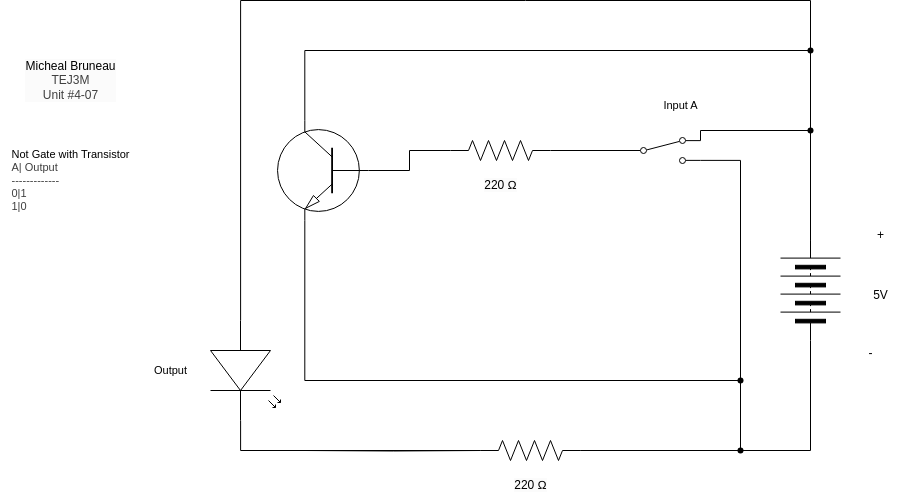

The diagram above was exported from draw.io. Its source (the exported page's mxGraphModel, read from the mxfile embedded in the PNG):
<mxGraphModel dx="532" dy="316" grid="1" gridSize="10" guides="1" tooltips="1" connect="1" arrows="1" fold="1" page="1" pageScale="1" pageWidth="850" pageHeight="1100" math="0" shadow="0">
  <root>
    <mxCell id="0" />
    <mxCell id="1" parent="0" />
    <mxCell id="2" value="&lt;span style=&quot;scrollbar-color: rgb(226, 226, 226) rgb(251, 251, 251); background-color: rgb(251, 251, 251); color: rgb(0, 0, 0);&quot;&gt;Micheal Bruneau&lt;/span&gt;&lt;div style=&quot;scrollbar-color: rgb(226, 226, 226) rgb(251, 251, 251); background-color: rgb(251, 251, 251); color: rgb(63, 63, 63);&quot;&gt;TEJ3M&lt;/div&gt;&lt;div style=&quot;scrollbar-color: rgb(226, 226, 226) rgb(251, 251, 251); background-color: rgb(251, 251, 251); color: rgb(63, 63, 63);&quot;&gt;Unit #4-07&lt;/div&gt;" style="text;html=1;align=center;verticalAlign=middle;resizable=0;points=[];autosize=1;strokeColor=none;fillColor=none;" parent="1" vertex="1">
      <mxGeometry x="110" y="330" width="110" height="60" as="geometry" />
    </mxCell>
    <mxCell id="3" value="&lt;div style=&quot;scrollbar-color: rgb(226, 226, 226) rgb(251, 251, 251); font-size: 11px; text-align: left; color: rgb(63, 63, 63);&quot;&gt;&lt;font color=&quot;#000000&quot;&gt;&lt;span style=&quot;background-color: rgb(255, 255, 255);&quot;&gt;Not Gate with Transistor&lt;/span&gt;&lt;/font&gt;&lt;/div&gt;&lt;div style=&quot;scrollbar-color: rgb(226, 226, 226) rgb(251, 251, 251); font-size: 11px; text-align: left; color: rgb(63, 63, 63);&quot;&gt;&lt;span style=&quot;color: light-dark(rgb(63, 63, 63), rgb(183, 183, 183));&quot;&gt;A| Output&lt;/span&gt;&lt;/div&gt;&lt;div style=&quot;color: rgb(63, 63, 63); scrollbar-color: rgb(226, 226, 226) rgb(251, 251, 251); font-size: 11px; text-align: left;&quot;&gt;-------------&lt;/div&gt;&lt;div style=&quot;color: rgb(63, 63, 63); scrollbar-color: rgb(226, 226, 226) rgb(251, 251, 251); font-size: 11px; text-align: left;&quot;&gt;0|1&lt;/div&gt;&lt;div style=&quot;color: rgb(63, 63, 63); scrollbar-color: rgb(226, 226, 226) rgb(251, 251, 251); font-size: 11px; text-align: left;&quot;&gt;1|0&lt;/div&gt;" style="text;html=1;align=center;verticalAlign=middle;resizable=0;points=[];autosize=1;strokeColor=none;fillColor=none;" parent="1" vertex="1">
      <mxGeometry x="95" y="420" width="140" height="80" as="geometry" />
    </mxCell>
    <mxCell id="31" style="edgeStyle=orthogonalEdgeStyle;html=1;exitDx=0;exitDy=0;rounded=0;endArrow=none;endFill=0;entryX=0;entryY=0.57;entryDx=0;entryDy=0;entryPerimeter=0;" parent="1" source="35" target="18" edge="1">
      <mxGeometry relative="1" as="geometry">
        <mxPoint x="910" y="260" as="targetPoint" />
        <Array as="points">
          <mxPoint x="905" y="280" />
          <mxPoint x="335" y="280" />
        </Array>
      </mxGeometry>
    </mxCell>
    <mxCell id="4" value="" style="pointerEvents=1;verticalLabelPosition=bottom;shadow=0;dashed=0;align=center;html=1;verticalAlign=top;shape=mxgraph.electrical.miscellaneous.batteryStack;rotation=-90;" parent="1" vertex="1">
      <mxGeometry x="855" y="540" width="100" height="60" as="geometry" />
    </mxCell>
    <mxCell id="5" value="+" style="text;html=1;align=center;verticalAlign=middle;resizable=0;points=[];autosize=1;strokeColor=none;fillColor=none;" parent="1" vertex="1">
      <mxGeometry x="960" y="500" width="30" height="30" as="geometry" />
    </mxCell>
    <mxCell id="6" value="-" style="text;html=1;align=center;verticalAlign=middle;resizable=0;points=[];autosize=1;strokeColor=none;fillColor=none;" parent="1" vertex="1">
      <mxGeometry x="950" y="618" width="30" height="30" as="geometry" />
    </mxCell>
    <mxCell id="7" value="5V" style="text;html=1;align=center;verticalAlign=middle;resizable=0;points=[];autosize=1;strokeColor=none;fillColor=none;" parent="1" vertex="1">
      <mxGeometry x="955" y="560" width="40" height="30" as="geometry" />
    </mxCell>
    <mxCell id="33" style="edgeStyle=orthogonalEdgeStyle;shape=connector;rounded=0;html=1;exitX=0.7;exitY=0;exitDx=0;exitDy=0;exitPerimeter=0;entryX=1;entryY=0.5;entryDx=0;entryDy=0;strokeColor=default;align=center;verticalAlign=middle;fontFamily=Helvetica;fontSize=11;fontColor=default;labelBackgroundColor=default;endArrow=none;endFill=0;" parent="1" source="8" target="4" edge="1">
      <mxGeometry relative="1" as="geometry">
        <Array as="points">
          <mxPoint x="399" y="330" />
          <mxPoint x="905" y="330" />
        </Array>
      </mxGeometry>
    </mxCell>
    <mxCell id="8" value="" style="verticalLabelPosition=bottom;shadow=0;dashed=0;align=center;html=1;verticalAlign=top;shape=mxgraph.electrical.transistors.npn_transistor_1;rotation=-180;flipV=1;" parent="1" vertex="1">
      <mxGeometry x="370" y="400" width="95" height="100" as="geometry" />
    </mxCell>
    <mxCell id="10" value="" style="pointerEvents=1;verticalLabelPosition=bottom;shadow=0;dashed=0;align=center;html=1;verticalAlign=top;shape=mxgraph.electrical.resistors.resistor_2;fontFamily=Helvetica;fontSize=11;fontColor=default;labelBackgroundColor=default;" parent="1" vertex="1">
      <mxGeometry x="545" y="420" width="100" height="20" as="geometry" />
    </mxCell>
    <mxCell id="11" style="edgeStyle=orthogonalEdgeStyle;shape=connector;curved=0;rounded=0;html=1;exitDx=0;exitDy=0;exitPerimeter=0;entryX=0;entryY=0.5;entryDx=0;entryDy=0;strokeColor=default;align=center;verticalAlign=middle;fontFamily=Helvetica;fontSize=11;fontColor=default;labelBackgroundColor=default;endArrow=none;endFill=0;" parent="1" source="22" target="4" edge="1">
      <mxGeometry relative="1" as="geometry" />
    </mxCell>
    <mxCell id="12" style="edgeStyle=orthogonalEdgeStyle;shape=connector;curved=0;rounded=0;html=1;exitX=1;exitY=0.5;exitDx=0;exitDy=0;exitPerimeter=0;strokeColor=default;align=center;verticalAlign=middle;fontFamily=Helvetica;fontSize=11;fontColor=default;labelBackgroundColor=default;endArrow=none;endFill=0;entryX=1;entryY=0.88;entryDx=0;entryDy=0;" parent="1" source="13" target="40" edge="1">
      <mxGeometry relative="1" as="geometry">
        <mxPoint x="815" y="450" as="targetPoint" />
        <Array as="points">
          <mxPoint x="835" y="730" />
          <mxPoint x="835" y="440" />
        </Array>
      </mxGeometry>
    </mxCell>
    <mxCell id="13" value="" style="pointerEvents=1;verticalLabelPosition=bottom;shadow=0;dashed=0;align=center;html=1;verticalAlign=top;shape=mxgraph.electrical.resistors.resistor_2;fontFamily=Helvetica;fontSize=11;fontColor=default;labelBackgroundColor=default;" parent="1" vertex="1">
      <mxGeometry x="575" y="720" width="100" height="20" as="geometry" />
    </mxCell>
    <mxCell id="14" value="" style="shape=waypoint;sketch=0;fillStyle=solid;size=6;pointerEvents=1;points=[];fillColor=none;resizable=0;rotatable=0;perimeter=centerPerimeter;snapToPoint=1;fontFamily=Helvetica;fontSize=11;fontColor=default;labelBackgroundColor=default;" parent="1" vertex="1">
      <mxGeometry x="895" y="400" width="20" height="20" as="geometry" />
    </mxCell>
    <mxCell id="16" style="edgeStyle=orthogonalEdgeStyle;shape=connector;curved=0;rounded=0;html=1;exitX=1;exitY=0.5;exitDx=0;exitDy=0;entryX=1;entryY=0.12;entryDx=0;entryDy=0;strokeColor=default;align=center;verticalAlign=middle;fontFamily=Helvetica;fontSize=11;fontColor=default;labelBackgroundColor=default;endArrow=none;endFill=0;" parent="1" source="4" target="40" edge="1">
      <mxGeometry relative="1" as="geometry">
        <Array as="points">
          <mxPoint x="905" y="410" />
          <mxPoint x="795" y="410" />
        </Array>
        <mxPoint x="815" y="410" as="targetPoint" />
      </mxGeometry>
    </mxCell>
    <mxCell id="17" style="edgeStyle=orthogonalEdgeStyle;shape=connector;curved=0;rounded=0;html=1;exitX=0;exitY=0.5;exitDx=0;exitDy=0;exitPerimeter=0;entryX=0;entryY=0.5;entryDx=0;entryDy=0;entryPerimeter=0;strokeColor=default;align=center;verticalAlign=middle;fontFamily=Helvetica;fontSize=11;fontColor=default;labelBackgroundColor=default;endArrow=none;endFill=0;" parent="1" source="8" target="10" edge="1">
      <mxGeometry relative="1" as="geometry" />
    </mxCell>
    <mxCell id="18" value="" style="verticalLabelPosition=bottom;shadow=0;dashed=0;align=center;html=1;verticalAlign=top;shape=mxgraph.electrical.opto_electronics.led_2;pointerEvents=1;fontFamily=Helvetica;fontSize=11;fontColor=default;labelBackgroundColor=default;direction=south;" parent="1" vertex="1">
      <mxGeometry x="305" y="600" width="70" height="100" as="geometry" />
    </mxCell>
    <mxCell id="20" style="edgeStyle=orthogonalEdgeStyle;shape=connector;curved=0;rounded=0;html=1;exitX=1;exitY=0.57;exitDx=0;exitDy=0;exitPerimeter=0;entryX=0;entryY=0.5;entryDx=0;entryDy=0;entryPerimeter=0;strokeColor=default;align=center;verticalAlign=middle;fontFamily=Helvetica;fontSize=11;fontColor=default;labelBackgroundColor=default;endArrow=none;endFill=0;" parent="1" source="18" target="13" edge="1">
      <mxGeometry relative="1" as="geometry" />
    </mxCell>
    <mxCell id="21" value="" style="edgeStyle=orthogonalEdgeStyle;shape=connector;curved=0;rounded=0;html=1;exitX=1;exitY=0.5;exitDx=0;exitDy=0;exitPerimeter=0;entryDx=0;entryDy=0;strokeColor=default;align=center;verticalAlign=middle;fontFamily=Helvetica;fontSize=11;fontColor=default;labelBackgroundColor=default;endArrow=none;endFill=0;" parent="1" source="13" target="22" edge="1">
      <mxGeometry relative="1" as="geometry">
        <mxPoint x="675" y="730" as="sourcePoint" />
        <mxPoint x="905" y="620" as="targetPoint" />
      </mxGeometry>
    </mxCell>
    <mxCell id="22" value="" style="shape=waypoint;sketch=0;fillStyle=solid;size=6;pointerEvents=1;points=[];fillColor=none;resizable=0;rotatable=0;perimeter=centerPerimeter;snapToPoint=1;fontFamily=Helvetica;fontSize=11;fontColor=default;labelBackgroundColor=default;" parent="1" vertex="1">
      <mxGeometry x="825" y="720" width="20" height="20" as="geometry" />
    </mxCell>
    <mxCell id="25" value="Input A" style="text;html=1;align=center;verticalAlign=middle;resizable=0;points=[];autosize=1;strokeColor=none;fillColor=none;fontFamily=Helvetica;fontSize=11;fontColor=default;labelBackgroundColor=default;" parent="1" vertex="1">
      <mxGeometry x="745" y="370" width="60" height="30" as="geometry" />
    </mxCell>
    <mxCell id="26" value="&lt;span style=&quot;color: rgb(0, 0, 0); font-size: 12px; background-color: rgb(251, 251, 251);&quot;&gt;220 Ω&lt;/span&gt;" style="text;html=1;align=center;verticalAlign=middle;resizable=0;points=[];autosize=1;strokeColor=none;fillColor=none;fontFamily=Helvetica;fontSize=11;fontColor=default;labelBackgroundColor=default;" parent="1" vertex="1">
      <mxGeometry x="595" y="750" width="60" height="30" as="geometry" />
    </mxCell>
    <mxCell id="27" value="&lt;span style=&quot;font-size: 12px; background-color: rgb(251, 251, 251);&quot;&gt;220 Ω&lt;/span&gt;" style="text;html=1;align=center;verticalAlign=middle;resizable=0;points=[];autosize=1;strokeColor=none;fillColor=none;fontFamily=Helvetica;fontSize=11;fontColor=default;labelBackgroundColor=default;" parent="1" vertex="1">
      <mxGeometry x="565" y="450" width="60" height="30" as="geometry" />
    </mxCell>
    <mxCell id="28" value="Output" style="text;html=1;align=center;verticalAlign=middle;resizable=0;points=[];autosize=1;strokeColor=none;fillColor=none;fontFamily=Helvetica;fontSize=11;fontColor=default;labelBackgroundColor=default;" parent="1" vertex="1">
      <mxGeometry x="235" y="635" width="60" height="30" as="geometry" />
    </mxCell>
    <mxCell id="29" value="" style="shape=connector;rounded=0;html=1;exitX=1;exitY=0.5;exitDx=0;exitDy=0;exitPerimeter=0;entryDx=0;entryDy=0;entryPerimeter=0;strokeColor=default;align=center;verticalAlign=middle;fontFamily=Helvetica;fontSize=11;fontColor=default;labelBackgroundColor=default;endArrow=none;endFill=0;" parent="1" source="10" edge="1">
      <mxGeometry relative="1" as="geometry">
        <mxPoint x="645" y="430" as="sourcePoint" />
        <mxPoint x="725" y="430" as="targetPoint" />
      </mxGeometry>
    </mxCell>
    <mxCell id="32" style="edgeStyle=orthogonalEdgeStyle;shape=connector;rounded=0;html=1;exitDx=0;exitDy=0;exitPerimeter=0;entryX=0;entryY=0.5;entryDx=0;entryDy=0;entryPerimeter=0;strokeColor=default;align=center;verticalAlign=middle;fontFamily=Helvetica;fontSize=11;fontColor=default;labelBackgroundColor=default;endArrow=none;endFill=0;" parent="1" target="13" edge="1">
      <mxGeometry relative="1" as="geometry">
        <mxPoint x="400" y="730" as="sourcePoint" />
      </mxGeometry>
    </mxCell>
    <mxCell id="34" value="" style="edgeStyle=orthogonalEdgeStyle;html=1;exitX=1;exitY=0.5;exitDx=0;exitDy=0;rounded=0;endArrow=none;endFill=0;entryDx=0;entryDy=0;entryPerimeter=0;" parent="1" source="4" target="35" edge="1">
      <mxGeometry relative="1" as="geometry">
        <mxPoint x="335" y="600" as="targetPoint" />
        <mxPoint x="905" y="520" as="sourcePoint" />
        <Array as="points">
          <mxPoint x="905" y="330" />
        </Array>
      </mxGeometry>
    </mxCell>
    <mxCell id="35" value="" style="shape=waypoint;sketch=0;fillStyle=solid;size=6;pointerEvents=1;points=[];fillColor=none;resizable=0;rotatable=0;perimeter=centerPerimeter;snapToPoint=1;fontFamily=Helvetica;fontSize=11;fontColor=default;labelBackgroundColor=default;" parent="1" vertex="1">
      <mxGeometry x="895" y="320" width="20" height="20" as="geometry" />
    </mxCell>
    <mxCell id="36" value="" style="edgeStyle=orthogonalEdgeStyle;shape=connector;rounded=0;html=1;exitDx=0;exitDy=0;exitPerimeter=0;strokeColor=default;align=center;verticalAlign=middle;fontFamily=Helvetica;fontSize=11;fontColor=default;labelBackgroundColor=default;endArrow=none;endFill=0;entryX=0.3;entryY=0.5;entryDx=0;entryDy=0;entryPerimeter=0;" parent="1" source="39" target="22" edge="1">
      <mxGeometry relative="1" as="geometry">
        <mxPoint x="399" y="500" as="sourcePoint" />
        <mxPoint x="660" y="900" as="targetPoint" />
        <Array as="points">
          <mxPoint x="835" y="660" />
        </Array>
      </mxGeometry>
    </mxCell>
    <mxCell id="38" value="" style="edgeStyle=orthogonalEdgeStyle;shape=connector;rounded=0;html=1;exitX=0.7;exitY=1;exitDx=0;exitDy=0;exitPerimeter=0;strokeColor=default;align=center;verticalAlign=middle;fontFamily=Helvetica;fontSize=11;fontColor=default;labelBackgroundColor=default;endArrow=none;endFill=0;entryDx=0;entryDy=0;entryPerimeter=0;" parent="1" source="8" target="39" edge="1">
      <mxGeometry relative="1" as="geometry">
        <mxPoint x="399" y="500" as="sourcePoint" />
        <mxPoint x="835" y="730" as="targetPoint" />
        <Array as="points">
          <mxPoint x="399" y="660" />
        </Array>
      </mxGeometry>
    </mxCell>
    <mxCell id="39" value="" style="shape=waypoint;sketch=0;fillStyle=solid;size=6;pointerEvents=1;points=[];fillColor=none;resizable=0;rotatable=0;perimeter=centerPerimeter;snapToPoint=1;fontFamily=Helvetica;fontSize=11;fontColor=default;labelBackgroundColor=default;" parent="1" vertex="1">
      <mxGeometry x="825" y="650" width="20" height="20" as="geometry" />
    </mxCell>
    <mxCell id="40" value="" style="html=1;shape=mxgraph.electrical.electro-mechanical.twoWaySwitch;aspect=fixed;elSwitchState=2;" vertex="1" parent="1">
      <mxGeometry x="720" y="417" width="75" height="26" as="geometry" />
    </mxCell>
  </root>
</mxGraphModel>